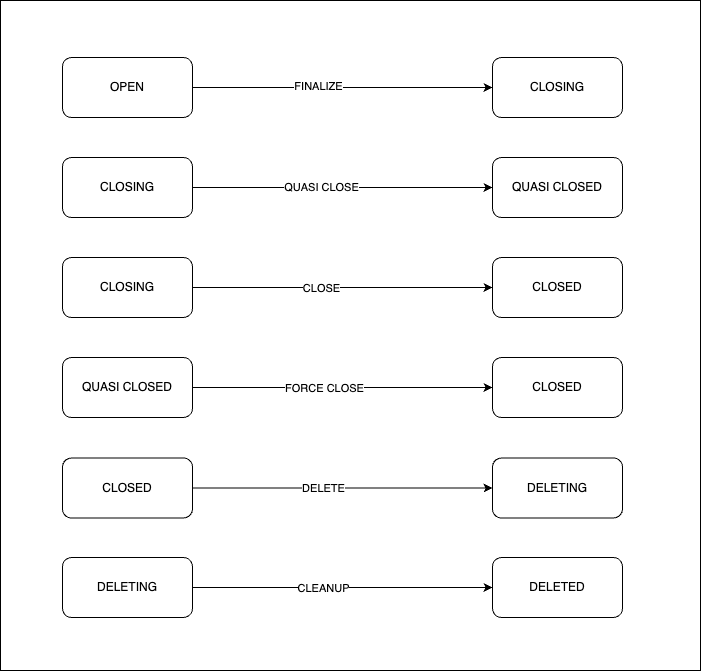

The diagram above was exported from draw.io. Its source (the exported page's mxGraphModel, read from the mxfile embedded in the PNG):
<mxGraphModel dx="1228" dy="839" grid="1" gridSize="10" guides="1" tooltips="1" connect="1" arrows="1" fold="1" page="1" pageScale="1" pageWidth="827" pageHeight="1169" math="0" shadow="0">
  <root>
    <mxCell id="0" />
    <mxCell id="1" parent="0" />
    <mxCell id="JmmO9W8-4jFdaSJonm81-1" value="" style="rounded=0;whiteSpace=wrap;html=1;" vertex="1" parent="1">
      <mxGeometry x="58" y="63" width="700" height="670" as="geometry" />
    </mxCell>
    <mxCell id="l-9fyZ22j_fNIdEfMkzw-13" style="edgeStyle=orthogonalEdgeStyle;rounded=0;orthogonalLoop=1;jettySize=auto;html=1;entryX=0;entryY=0.5;entryDx=0;entryDy=0;" parent="1" source="l-9fyZ22j_fNIdEfMkzw-1" target="l-9fyZ22j_fNIdEfMkzw-7" edge="1">
      <mxGeometry relative="1" as="geometry" />
    </mxCell>
    <mxCell id="l-9fyZ22j_fNIdEfMkzw-19" value="FINALIZE" style="edgeLabel;html=1;align=center;verticalAlign=middle;resizable=0;points=[];" parent="l-9fyZ22j_fNIdEfMkzw-13" vertex="1" connectable="0">
      <mxGeometry x="-0.1667" y="2" relative="1" as="geometry">
        <mxPoint as="offset" />
      </mxGeometry>
    </mxCell>
    <mxCell id="l-9fyZ22j_fNIdEfMkzw-1" value="OPEN" style="rounded=1;whiteSpace=wrap;html=1;" parent="1" vertex="1">
      <mxGeometry x="120" y="120" width="130" height="60" as="geometry" />
    </mxCell>
    <mxCell id="l-9fyZ22j_fNIdEfMkzw-14" style="edgeStyle=orthogonalEdgeStyle;rounded=0;orthogonalLoop=1;jettySize=auto;html=1;" parent="1" source="l-9fyZ22j_fNIdEfMkzw-2" target="l-9fyZ22j_fNIdEfMkzw-8" edge="1">
      <mxGeometry relative="1" as="geometry" />
    </mxCell>
    <mxCell id="l-9fyZ22j_fNIdEfMkzw-20" value="QUASI CLOSE" style="edgeLabel;html=1;align=center;verticalAlign=middle;resizable=0;points=[];" parent="l-9fyZ22j_fNIdEfMkzw-14" vertex="1" connectable="0">
      <mxGeometry x="-0.1467" y="1" relative="1" as="geometry">
        <mxPoint as="offset" />
      </mxGeometry>
    </mxCell>
    <mxCell id="l-9fyZ22j_fNIdEfMkzw-2" value="CLOSING" style="rounded=1;whiteSpace=wrap;html=1;" parent="1" vertex="1">
      <mxGeometry x="120" y="220" width="130" height="60" as="geometry" />
    </mxCell>
    <mxCell id="l-9fyZ22j_fNIdEfMkzw-15" style="edgeStyle=orthogonalEdgeStyle;rounded=0;orthogonalLoop=1;jettySize=auto;html=1;entryX=0;entryY=0.5;entryDx=0;entryDy=0;" parent="1" source="l-9fyZ22j_fNIdEfMkzw-3" target="l-9fyZ22j_fNIdEfMkzw-9" edge="1">
      <mxGeometry relative="1" as="geometry" />
    </mxCell>
    <mxCell id="l-9fyZ22j_fNIdEfMkzw-21" value="CLOSE" style="edgeLabel;html=1;align=center;verticalAlign=middle;resizable=0;points=[];" parent="l-9fyZ22j_fNIdEfMkzw-15" vertex="1" connectable="0">
      <mxGeometry x="-0.1467" y="-3" relative="1" as="geometry">
        <mxPoint y="-3" as="offset" />
      </mxGeometry>
    </mxCell>
    <mxCell id="l-9fyZ22j_fNIdEfMkzw-3" value="CLOSING" style="rounded=1;whiteSpace=wrap;html=1;" parent="1" vertex="1">
      <mxGeometry x="120" y="320" width="130" height="60" as="geometry" />
    </mxCell>
    <mxCell id="l-9fyZ22j_fNIdEfMkzw-16" style="edgeStyle=orthogonalEdgeStyle;rounded=0;orthogonalLoop=1;jettySize=auto;html=1;entryX=0;entryY=0.5;entryDx=0;entryDy=0;" parent="1" source="l-9fyZ22j_fNIdEfMkzw-4" target="l-9fyZ22j_fNIdEfMkzw-10" edge="1">
      <mxGeometry relative="1" as="geometry" />
    </mxCell>
    <mxCell id="l-9fyZ22j_fNIdEfMkzw-22" value="FORCE CLOSE" style="edgeLabel;html=1;align=center;verticalAlign=middle;resizable=0;points=[];" parent="l-9fyZ22j_fNIdEfMkzw-16" vertex="1" connectable="0">
      <mxGeometry x="-0.1267" y="-4" relative="1" as="geometry">
        <mxPoint y="-4" as="offset" />
      </mxGeometry>
    </mxCell>
    <mxCell id="l-9fyZ22j_fNIdEfMkzw-4" value="QUASI CLOSED" style="rounded=1;whiteSpace=wrap;html=1;" parent="1" vertex="1">
      <mxGeometry x="120" y="420" width="130" height="60" as="geometry" />
    </mxCell>
    <mxCell id="l-9fyZ22j_fNIdEfMkzw-17" style="edgeStyle=orthogonalEdgeStyle;rounded=0;orthogonalLoop=1;jettySize=auto;html=1;" parent="1" source="l-9fyZ22j_fNIdEfMkzw-5" target="l-9fyZ22j_fNIdEfMkzw-11" edge="1">
      <mxGeometry relative="1" as="geometry" />
    </mxCell>
    <mxCell id="l-9fyZ22j_fNIdEfMkzw-23" value="DELETE" style="edgeLabel;html=1;align=center;verticalAlign=middle;resizable=0;points=[];" parent="l-9fyZ22j_fNIdEfMkzw-17" vertex="1" connectable="0">
      <mxGeometry x="-0.16" y="-2" relative="1" as="geometry">
        <mxPoint x="4" y="-2" as="offset" />
      </mxGeometry>
    </mxCell>
    <mxCell id="l-9fyZ22j_fNIdEfMkzw-5" value="CLOSED" style="rounded=1;whiteSpace=wrap;html=1;" parent="1" vertex="1">
      <mxGeometry x="120" y="520.5" width="130" height="60" as="geometry" />
    </mxCell>
    <mxCell id="l-9fyZ22j_fNIdEfMkzw-18" style="edgeStyle=orthogonalEdgeStyle;rounded=0;orthogonalLoop=1;jettySize=auto;html=1;entryX=0;entryY=0.5;entryDx=0;entryDy=0;" parent="1" source="l-9fyZ22j_fNIdEfMkzw-6" target="l-9fyZ22j_fNIdEfMkzw-12" edge="1">
      <mxGeometry relative="1" as="geometry" />
    </mxCell>
    <mxCell id="l-9fyZ22j_fNIdEfMkzw-24" value="CLEANUP" style="edgeLabel;html=1;align=center;verticalAlign=middle;resizable=0;points=[];" parent="l-9fyZ22j_fNIdEfMkzw-18" vertex="1" connectable="0">
      <mxGeometry x="-0.1933" y="1" relative="1" as="geometry">
        <mxPoint x="9" y="1" as="offset" />
      </mxGeometry>
    </mxCell>
    <mxCell id="l-9fyZ22j_fNIdEfMkzw-6" value="DELETING" style="rounded=1;whiteSpace=wrap;html=1;" parent="1" vertex="1">
      <mxGeometry x="120" y="620" width="130" height="60" as="geometry" />
    </mxCell>
    <mxCell id="l-9fyZ22j_fNIdEfMkzw-7" value="CLOSING" style="rounded=1;whiteSpace=wrap;html=1;" parent="1" vertex="1">
      <mxGeometry x="550" y="120" width="130" height="60" as="geometry" />
    </mxCell>
    <mxCell id="l-9fyZ22j_fNIdEfMkzw-8" value="QUASI CLOSED" style="rounded=1;whiteSpace=wrap;html=1;" parent="1" vertex="1">
      <mxGeometry x="550" y="220" width="130" height="60" as="geometry" />
    </mxCell>
    <mxCell id="l-9fyZ22j_fNIdEfMkzw-9" value="CLOSED" style="rounded=1;whiteSpace=wrap;html=1;" parent="1" vertex="1">
      <mxGeometry x="550" y="320" width="130" height="60" as="geometry" />
    </mxCell>
    <mxCell id="l-9fyZ22j_fNIdEfMkzw-10" value="CLOSED" style="rounded=1;whiteSpace=wrap;html=1;" parent="1" vertex="1">
      <mxGeometry x="550" y="420" width="130" height="60" as="geometry" />
    </mxCell>
    <mxCell id="l-9fyZ22j_fNIdEfMkzw-11" value="DELETING" style="rounded=1;whiteSpace=wrap;html=1;" parent="1" vertex="1">
      <mxGeometry x="550" y="520.5" width="130" height="60" as="geometry" />
    </mxCell>
    <mxCell id="l-9fyZ22j_fNIdEfMkzw-12" value="DELETED" style="rounded=1;whiteSpace=wrap;html=1;" parent="1" vertex="1">
      <mxGeometry x="550" y="620" width="130" height="60" as="geometry" />
    </mxCell>
  </root>
</mxGraphModel>